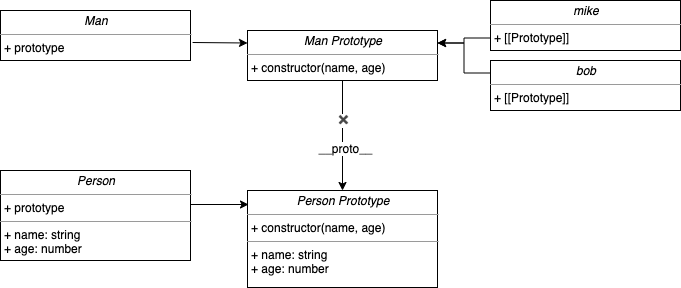

The diagram above was exported from draw.io. Its source (the exported page's mxGraphModel, read from the mxfile embedded in the PNG):
<mxGraphModel dx="1426" dy="665" grid="1" gridSize="10" guides="1" tooltips="1" connect="1" arrows="1" fold="1" page="1" pageScale="1" pageWidth="850" pageHeight="1100" background="#ffffff" math="0" shadow="0">
  <root>
    <mxCell id="0" />
    <mxCell id="1" parent="0" />
    <mxCell id="69Jx16cT302WHpweeFBf-24" style="edgeStyle=orthogonalEdgeStyle;rounded=0;orthogonalLoop=1;jettySize=auto;html=1;exitX=0;exitY=0.75;exitDx=0;exitDy=0;entryX=1;entryY=0.25;entryDx=0;entryDy=0;" edge="1" parent="1" source="5d2195bd80daf111-18" target="69Jx16cT302WHpweeFBf-3">
      <mxGeometry relative="1" as="geometry" />
    </mxCell>
    <mxCell id="5d2195bd80daf111-18" value="&lt;p style=&quot;margin: 0px ; margin-top: 4px ; text-align: center&quot;&gt;&lt;i&gt;mike&lt;/i&gt;&lt;/p&gt;&lt;hr size=&quot;1&quot;&gt;&lt;p style=&quot;margin: 0px ; margin-left: 4px&quot;&gt;+ [[Prototype]]&lt;/p&gt;&lt;p style=&quot;margin: 0px ; margin-left: 4px&quot;&gt;&lt;br&gt;&lt;/p&gt;" style="verticalAlign=top;align=left;overflow=fill;fontSize=12;fontFamily=Helvetica;html=1;rounded=0;shadow=0;comic=0;labelBackgroundColor=none;strokeWidth=1" parent="1" vertex="1">
      <mxGeometry x="570" y="220" width="190" height="50" as="geometry" />
    </mxCell>
    <mxCell id="69Jx16cT302WHpweeFBf-25" style="edgeStyle=orthogonalEdgeStyle;rounded=0;orthogonalLoop=1;jettySize=auto;html=1;exitX=0;exitY=0.25;exitDx=0;exitDy=0;entryX=1;entryY=0.25;entryDx=0;entryDy=0;" edge="1" parent="1" source="69Jx16cT302WHpweeFBf-1" target="69Jx16cT302WHpweeFBf-3">
      <mxGeometry relative="1" as="geometry" />
    </mxCell>
    <mxCell id="69Jx16cT302WHpweeFBf-1" value="&lt;p style=&quot;margin: 0px ; margin-top: 4px ; text-align: center&quot;&gt;&lt;i&gt;bob&lt;/i&gt;&lt;/p&gt;&lt;hr size=&quot;1&quot;&gt;&lt;p style=&quot;margin: 0px ; margin-left: 4px&quot;&gt;+ [[Prototype]]&lt;/p&gt;&lt;p style=&quot;margin: 0px ; margin-left: 4px&quot;&gt;&lt;br&gt;&lt;/p&gt;" style="verticalAlign=top;align=left;overflow=fill;fontSize=12;fontFamily=Helvetica;html=1;rounded=0;shadow=0;comic=0;labelBackgroundColor=none;strokeWidth=1" vertex="1" parent="1">
      <mxGeometry x="570" y="280" width="190" height="50" as="geometry" />
    </mxCell>
    <mxCell id="69Jx16cT302WHpweeFBf-2" value="&lt;p style=&quot;margin: 0px ; margin-top: 4px ; text-align: center&quot;&gt;&lt;i&gt;Man&lt;/i&gt;&lt;/p&gt;&lt;hr size=&quot;1&quot;&gt;&lt;p style=&quot;margin: 0px ; margin-left: 4px&quot;&gt;+ prototype&lt;/p&gt;&lt;p style=&quot;margin: 0px ; margin-left: 4px&quot;&gt;&lt;br&gt;&lt;/p&gt;" style="verticalAlign=top;align=left;overflow=fill;fontSize=12;fontFamily=Helvetica;html=1;rounded=0;shadow=0;comic=0;labelBackgroundColor=none;strokeWidth=1" vertex="1" parent="1">
      <mxGeometry x="80" y="230" width="190" height="50" as="geometry" />
    </mxCell>
    <mxCell id="69Jx16cT302WHpweeFBf-28" style="edgeStyle=orthogonalEdgeStyle;rounded=0;orthogonalLoop=1;jettySize=auto;html=1;" edge="1" parent="1" source="69Jx16cT302WHpweeFBf-3" target="69Jx16cT302WHpweeFBf-9">
      <mxGeometry relative="1" as="geometry" />
    </mxCell>
    <mxCell id="69Jx16cT302WHpweeFBf-29" value="__proto__" style="text;html=1;align=center;verticalAlign=middle;resizable=0;points=[];labelBackgroundColor=#ffffff;" vertex="1" connectable="0" parent="69Jx16cT302WHpweeFBf-28">
      <mxGeometry x="0.2182" y="2" relative="1" as="geometry">
        <mxPoint as="offset" />
      </mxGeometry>
    </mxCell>
    <mxCell id="69Jx16cT302WHpweeFBf-30" value="✖" style="text;html=1;align=center;verticalAlign=middle;resizable=0;points=[];labelBackgroundColor=#ffffff;" vertex="1" connectable="0" parent="69Jx16cT302WHpweeFBf-28">
      <mxGeometry x="-0.2909" y="-1" relative="1" as="geometry">
        <mxPoint as="offset" />
      </mxGeometry>
    </mxCell>
    <mxCell id="69Jx16cT302WHpweeFBf-3" value="&lt;p style=&quot;margin: 0px ; margin-top: 4px ; text-align: center&quot;&gt;&lt;i&gt;Man Prototype&lt;/i&gt;&lt;/p&gt;&lt;hr size=&quot;1&quot;&gt;&lt;p style=&quot;margin: 0px ; margin-left: 4px&quot;&gt;+ constructor(name, age)&lt;br&gt;&lt;/p&gt;&lt;p style=&quot;margin: 0px ; margin-left: 4px&quot;&gt;&lt;br&gt;&lt;/p&gt;" style="verticalAlign=top;align=left;overflow=fill;fontSize=12;fontFamily=Helvetica;html=1;rounded=0;shadow=0;comic=0;labelBackgroundColor=none;strokeWidth=1" vertex="1" parent="1">
      <mxGeometry x="327" y="250" width="190" height="50" as="geometry" />
    </mxCell>
    <mxCell id="69Jx16cT302WHpweeFBf-9" value="&lt;p style=&quot;margin: 0px ; margin-top: 4px ; text-align: center&quot;&gt;&lt;i&gt;Person Prototype&lt;/i&gt;&lt;/p&gt;&lt;hr size=&quot;1&quot;&gt;&lt;p style=&quot;margin: 0px ; margin-left: 4px&quot;&gt;+ constructor(name, age)&lt;/p&gt;&lt;hr size=&quot;1&quot;&gt;&lt;p style=&quot;margin: 0px ; margin-left: 4px&quot;&gt;+ name: string&lt;/p&gt;&lt;p style=&quot;margin: 0px ; margin-left: 4px&quot;&gt;+ age: number&lt;/p&gt;" style="verticalAlign=top;align=left;overflow=fill;fontSize=12;fontFamily=Helvetica;html=1;rounded=0;shadow=0;comic=0;labelBackgroundColor=none;strokeWidth=1" vertex="1" parent="1">
      <mxGeometry x="327" y="410" width="190" height="97" as="geometry" />
    </mxCell>
    <mxCell id="69Jx16cT302WHpweeFBf-17" value="&lt;p style=&quot;margin: 0px ; margin-top: 4px ; text-align: center&quot;&gt;&lt;i&gt;Person&lt;/i&gt;&lt;/p&gt;&lt;hr size=&quot;1&quot;&gt;&lt;p style=&quot;margin: 0px ; margin-left: 4px&quot;&gt;+ prototype&lt;/p&gt;&lt;hr size=&quot;1&quot;&gt;&lt;p style=&quot;margin: 0px ; margin-left: 4px&quot;&gt;+ name: string&lt;/p&gt;&lt;p style=&quot;margin: 0px ; margin-left: 4px&quot;&gt;+ age: number&lt;/p&gt;" style="verticalAlign=top;align=left;overflow=fill;fontSize=12;fontFamily=Helvetica;html=1;rounded=0;shadow=0;comic=0;labelBackgroundColor=none;strokeWidth=1" vertex="1" parent="1">
      <mxGeometry x="80" y="390" width="190" height="90" as="geometry" />
    </mxCell>
    <mxCell id="69Jx16cT302WHpweeFBf-21" value="" style="endArrow=classic;html=1;" edge="1" parent="1">
      <mxGeometry width="50" height="50" relative="1" as="geometry">
        <mxPoint x="270" y="424" as="sourcePoint" />
        <mxPoint x="328" y="424" as="targetPoint" />
      </mxGeometry>
    </mxCell>
    <mxCell id="69Jx16cT302WHpweeFBf-23" value="" style="endArrow=classic;html=1;exitX=1.011;exitY=0.64;exitDx=0;exitDy=0;entryX=0;entryY=0.25;entryDx=0;entryDy=0;exitPerimeter=0;" edge="1" parent="1" source="69Jx16cT302WHpweeFBf-2" target="69Jx16cT302WHpweeFBf-3">
      <mxGeometry width="50" height="50" relative="1" as="geometry">
        <mxPoint x="310" y="170" as="sourcePoint" />
        <mxPoint x="360" y="120" as="targetPoint" />
      </mxGeometry>
    </mxCell>
  </root>
</mxGraphModel>